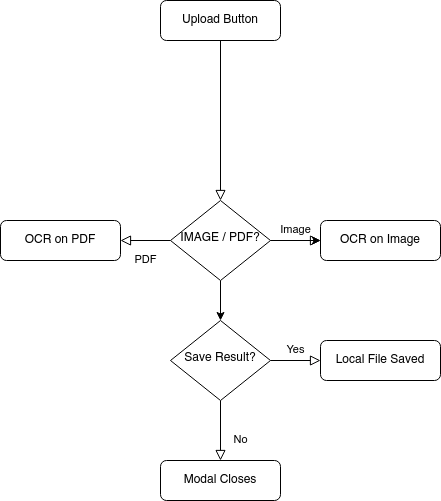

The diagram above was exported from draw.io. Its source (the exported page's mxGraphModel, read from the mxfile embedded in the PNG):
<mxGraphModel dx="827" dy="470" grid="1" gridSize="10" guides="1" tooltips="1" connect="1" arrows="1" fold="1" page="1" pageScale="1" pageWidth="827" pageHeight="1169" math="0" shadow="0">
  <root>
    <mxCell id="WIyWlLk6GJQsqaUBKTNV-0" />
    <mxCell id="WIyWlLk6GJQsqaUBKTNV-1" parent="WIyWlLk6GJQsqaUBKTNV-0" />
    <mxCell id="WIyWlLk6GJQsqaUBKTNV-2" value="" style="rounded=0;html=1;jettySize=auto;orthogonalLoop=1;fontSize=11;endArrow=block;endFill=0;endSize=8;strokeWidth=1;shadow=0;labelBackgroundColor=none;edgeStyle=orthogonalEdgeStyle;" parent="WIyWlLk6GJQsqaUBKTNV-1" source="WIyWlLk6GJQsqaUBKTNV-3" target="WIyWlLk6GJQsqaUBKTNV-6" edge="1">
      <mxGeometry relative="1" as="geometry" />
    </mxCell>
    <mxCell id="WIyWlLk6GJQsqaUBKTNV-3" value="Upload Button" style="rounded=1;whiteSpace=wrap;html=1;fontSize=12;glass=0;strokeWidth=1;shadow=0;" parent="WIyWlLk6GJQsqaUBKTNV-1" vertex="1">
      <mxGeometry x="160" y="80" width="120" height="40" as="geometry" />
    </mxCell>
    <mxCell id="WIyWlLk6GJQsqaUBKTNV-4" value="PDF" style="rounded=0;html=1;jettySize=auto;orthogonalLoop=1;fontSize=11;endArrow=block;endFill=0;endSize=8;strokeWidth=1;shadow=0;labelBackgroundColor=none;edgeStyle=orthogonalEdgeStyle;" parent="WIyWlLk6GJQsqaUBKTNV-1" source="WIyWlLk6GJQsqaUBKTNV-6" edge="1">
      <mxGeometry y="20" relative="1" as="geometry">
        <mxPoint as="offset" />
        <mxPoint x="120" y="320" as="targetPoint" />
      </mxGeometry>
    </mxCell>
    <mxCell id="WIyWlLk6GJQsqaUBKTNV-5" value="Image" style="edgeStyle=orthogonalEdgeStyle;rounded=0;html=1;jettySize=auto;orthogonalLoop=1;fontSize=11;endArrow=block;endFill=0;endSize=8;strokeWidth=1;shadow=0;labelBackgroundColor=none;" parent="WIyWlLk6GJQsqaUBKTNV-1" source="WIyWlLk6GJQsqaUBKTNV-6" target="WIyWlLk6GJQsqaUBKTNV-7" edge="1">
      <mxGeometry y="10" relative="1" as="geometry">
        <mxPoint as="offset" />
      </mxGeometry>
    </mxCell>
    <mxCell id="_NfwT7iPfYsjGsTSqdAc-0" style="edgeStyle=orthogonalEdgeStyle;rounded=0;orthogonalLoop=1;jettySize=auto;html=1;entryX=0.5;entryY=0;entryDx=0;entryDy=0;" edge="1" parent="WIyWlLk6GJQsqaUBKTNV-1" source="WIyWlLk6GJQsqaUBKTNV-6" target="WIyWlLk6GJQsqaUBKTNV-10">
      <mxGeometry relative="1" as="geometry" />
    </mxCell>
    <mxCell id="_NfwT7iPfYsjGsTSqdAc-2" value="" style="edgeStyle=orthogonalEdgeStyle;rounded=0;orthogonalLoop=1;jettySize=auto;html=1;" edge="1" parent="WIyWlLk6GJQsqaUBKTNV-1" source="WIyWlLk6GJQsqaUBKTNV-6" target="WIyWlLk6GJQsqaUBKTNV-7">
      <mxGeometry relative="1" as="geometry" />
    </mxCell>
    <mxCell id="WIyWlLk6GJQsqaUBKTNV-6" value="IMAGE / PDF?" style="rhombus;whiteSpace=wrap;html=1;shadow=0;fontFamily=Helvetica;fontSize=12;align=center;strokeWidth=1;spacing=6;spacingTop=-4;" parent="WIyWlLk6GJQsqaUBKTNV-1" vertex="1">
      <mxGeometry x="170" y="280" width="100" height="80" as="geometry" />
    </mxCell>
    <mxCell id="WIyWlLk6GJQsqaUBKTNV-7" value="OCR on Image" style="rounded=1;whiteSpace=wrap;html=1;fontSize=12;glass=0;strokeWidth=1;shadow=0;" parent="WIyWlLk6GJQsqaUBKTNV-1" vertex="1">
      <mxGeometry x="320" y="300" width="120" height="40" as="geometry" />
    </mxCell>
    <mxCell id="WIyWlLk6GJQsqaUBKTNV-8" value="No" style="rounded=0;html=1;jettySize=auto;orthogonalLoop=1;fontSize=11;endArrow=block;endFill=0;endSize=8;strokeWidth=1;shadow=0;labelBackgroundColor=none;edgeStyle=orthogonalEdgeStyle;" parent="WIyWlLk6GJQsqaUBKTNV-1" source="WIyWlLk6GJQsqaUBKTNV-10" target="WIyWlLk6GJQsqaUBKTNV-11" edge="1">
      <mxGeometry x="0.3333" y="20" relative="1" as="geometry">
        <mxPoint as="offset" />
      </mxGeometry>
    </mxCell>
    <mxCell id="WIyWlLk6GJQsqaUBKTNV-9" value="Yes" style="edgeStyle=orthogonalEdgeStyle;rounded=0;html=1;jettySize=auto;orthogonalLoop=1;fontSize=11;endArrow=block;endFill=0;endSize=8;strokeWidth=1;shadow=0;labelBackgroundColor=none;" parent="WIyWlLk6GJQsqaUBKTNV-1" source="WIyWlLk6GJQsqaUBKTNV-10" target="WIyWlLk6GJQsqaUBKTNV-12" edge="1">
      <mxGeometry y="10" relative="1" as="geometry">
        <mxPoint as="offset" />
      </mxGeometry>
    </mxCell>
    <mxCell id="WIyWlLk6GJQsqaUBKTNV-10" value="Save Result?" style="rhombus;whiteSpace=wrap;html=1;shadow=0;fontFamily=Helvetica;fontSize=12;align=center;strokeWidth=1;spacing=6;spacingTop=-4;" parent="WIyWlLk6GJQsqaUBKTNV-1" vertex="1">
      <mxGeometry x="170" y="400" width="100" height="80" as="geometry" />
    </mxCell>
    <mxCell id="WIyWlLk6GJQsqaUBKTNV-11" value="Modal Closes" style="rounded=1;whiteSpace=wrap;html=1;fontSize=12;glass=0;strokeWidth=1;shadow=0;" parent="WIyWlLk6GJQsqaUBKTNV-1" vertex="1">
      <mxGeometry x="160" y="540" width="120" height="40" as="geometry" />
    </mxCell>
    <mxCell id="WIyWlLk6GJQsqaUBKTNV-12" value="Local File Saved" style="rounded=1;whiteSpace=wrap;html=1;fontSize=12;glass=0;strokeWidth=1;shadow=0;" parent="WIyWlLk6GJQsqaUBKTNV-1" vertex="1">
      <mxGeometry x="320" y="420" width="120" height="40" as="geometry" />
    </mxCell>
    <mxCell id="_NfwT7iPfYsjGsTSqdAc-1" value="OCR on PDF" style="rounded=1;whiteSpace=wrap;html=1;fontSize=12;glass=0;strokeWidth=1;shadow=0;" vertex="1" parent="WIyWlLk6GJQsqaUBKTNV-1">
      <mxGeometry y="300" width="120" height="40" as="geometry" />
    </mxCell>
  </root>
</mxGraphModel>